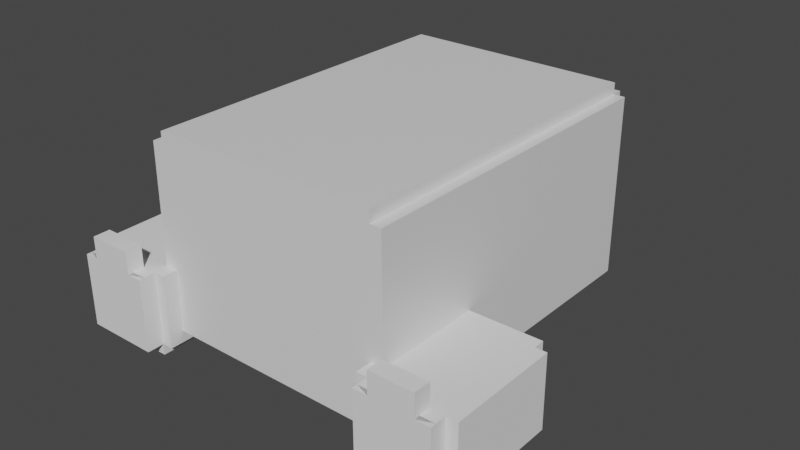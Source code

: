 # Source: 079-slowpoke.blend  (saved by Blender 2.90.8; exported with 4.5.12 LTS)
import bpy
from mathutils import Matrix  # noqa: F401  (used for matrix-valued properties, if any)

bpy.ops.wm.read_factory_settings(use_empty=True)
scene = bpy.context.scene
scene.name = 'Scene'

# ---- collections
col_collection = bpy.data.collections.new('Collection'); scene.collection.children.link(col_collection)

# ---- materials (node trees are filled in below, after node groups)
mat_material = bpy.data.materials.new('Material')
mat_material.alpha_threshold = 0.0
mat_material.use_transparent_shadow = False
mat_material.line_color = (0.0, 0.0, 0.0, 1.0)

# ---- material node trees
mat_material.use_nodes = True; mat_material.node_tree.nodes.clear()
_N = mat_material.node_tree.nodes; _L = mat_material.node_tree.links
n0 = _N.new('ShaderNodeOutputMaterial'); n0.name = 'Material Output'; n0.location = (300, 300)
n1 = _N.new('ShaderNodeBsdfPrincipled'); n1.name = 'Principled BSDF'; n1.location = (10, 300)
n1.distribution = 'GGX'
n1.subsurface_method = 'BURLEY'
n1.inputs[2].default_value = 0.4
n1.inputs[3].default_value = 1.45
n1.inputs[27].default_value = (0.0, 0.0, 0.0, 1.0)
n1.inputs[28].default_value = 1.0
_L.new(n1.outputs[0], n0.inputs[0])
n0.is_active_output = True

# ---- world
world_world = bpy.data.worlds.new('World'); scene.world = world_world
world_world.use_nodes = True; world_world.node_tree.nodes.clear()
_N = world_world.node_tree.nodes; _L = world_world.node_tree.links
n0 = _N.new('ShaderNodeOutputWorld'); n0.name = 'World Output'; n0.location = (300, 300)
n1 = _N.new('ShaderNodeBackground'); n1.name = 'Background'; n1.location = (10, 300)
n1.inputs[0].default_value = (0.05088, 0.05088, 0.05088, 1.0)
_L.new(n1.outputs[0], n0.inputs[0])
n0.is_active_output = True
world_world.color = (0.05088, 0.05088, 0.05088)
world_world.use_sun_shadow = False
world_world.sun_shadow_jitter_overblur = 0.0

# ---- meshes
me_cube = bpy.data.meshes.new('Cube')
me_cube.from_pydata([(-1.0, 1.0, 1.0), (-1.0, 1.0, -0.6), (-1.0, -1.0, 1.0), (-1.0, -1.0, -0.6), (0.0, 1.0, -0.6), (0.0, -1.0, 1.0), (0.0, -1.0, -0.6), (0.0, 1.0, 1.0), (0.0, -1.0, 1.1), (-1.0, -1.0, 1.1), (-1.0, 1.0, 1.1), (0.0, 1.0, 1.1), (-1.0, 1.0, -0.6), (-1.0, -1.0, -0.6), (-1.0, -1.0, 1.0), (-1.0, 1.0, 1.0), (-1.1, 1.0, -0.6), (-1.1, -1.0, -0.6), (-1.1, -1.0, 1.0), (-1.1, 1.0, 1.0), (0.0, 1.0, -0.6), (-1.0, 1.0, -0.6), (-1.0, 1.0, 1.0), (0.0, 1.0, 1.0), (0.0, 1.067, -0.6), (-1.0, 1.067, -0.6), (-1.0, 1.067, 1.0), (0.0, 1.067, 1.0)], [], [(2, 5, 8, 9), (6, 5, 2, 3), (3, 2, 14, 13), (4, 1, 21, 20), (1, 4, 6, 3), (11, 10, 9, 8), (5, 7, 11, 8), (7, 0, 10, 11), (0, 2, 9, 10), (14, 15, 19, 18), (1, 3, 13, 12), (2, 0, 15, 14), (0, 1, 12, 15), (17, 18, 19, 16), (13, 14, 18, 17), (15, 12, 16, 19), (12, 13, 17, 16), (23, 20, 24, 27), (7, 4, 20, 23), (0, 7, 23, 22), (1, 0, 22, 21), (25, 26, 27, 24), (21, 22, 26, 25), (22, 23, 27, 26), (20, 21, 25, 24)])
_uv = me_cube.uv_layers.new(name='UVMap')
_uv.uv.foreach_set('vector', [0.625, 1.0, 0.625, 0.875, 0.625, 0.875, 0.625, 1.0, 0.375, 0.875, 0.625, 0.875, 0.625, 1.0, 0.375, 1.0, 0.375, 1.0, 0.625, 1.0, 0.625, 1.0, 0.375, 1.0, 0.25, 0.5, 0.125, 0.5, 0.125, 0.5, 0.25, 0.5, 0.125, 0.5, 0.25, 0.5, 0.25, 0.75, 0.125, 0.75, 0.75, 0.5, 0.875, 0.5, 0.875, 0.75, 0.75, 0.75, 0.0, 0.0, 0.0, 0.0, 0.0, 0.0, 0.0, 0.0, 0.625, 0.375, 0.625, 0.25, 0.625, 0.25, 0.625, 0.375, 0.625, 0.25, 0.625, 0.0, 0.625, 0.0, 0.625, 0.25, 0.625, 0.0, 0.625, 0.25, 0.625, 0.25, 0.625, 0.0, 0.125, 0.5, 0.125, 0.75, 0.125, 0.75, 0.125, 0.5, 0.625, 0.0, 0.625, 0.25, 0.625, 0.25, 0.625, 0.0, 0.625, 0.25, 0.375, 0.25, 0.375, 0.25, 0.625, 0.25, 0.375, 0.0, 0.625, 0.0, 0.625, 0.25, 0.375, 0.25, 0.375, 1.0, 0.625, 1.0, 0.625, 1.0, 0.375, 1.0, 0.625, 0.25, 0.375, 0.25, 0.375, 0.25, 0.625, 0.25, 0.125, 0.5, 0.125, 0.75, 0.125, 0.75, 0.125, 0.5, 0.0, 0.0, 0.0, 0.0, 0.0, 0.0, 0.0, 0.0, 0.0, 0.0, 0.0, 0.0, 0.0, 0.0, 0.0, 0.0, 0.625, 0.25, 0.625, 0.375, 0.625, 0.375, 0.625, 0.25, 0.375, 0.25, 0.625, 0.25, 0.625, 0.25, 0.375, 0.25, 0.375, 0.25, 0.625, 0.25, 0.625, 0.375, 0.375, 0.375, 0.375, 0.25, 0.625, 0.25, 0.625, 0.25, 0.375, 0.25, 0.625, 0.25, 0.625, 0.375, 0.625, 0.375, 0.625, 0.25, 0.25, 0.5, 0.125, 0.5, 0.125, 0.5, 0.25, 0.5])
me_cube.materials.append(mat_material)
me_cube.use_remesh_preserve_volume = False
me_cube.use_remesh_preserve_attributes = False
me_cube.use_mirror_vertex_groups = False
me_cube.update()
me_cube_001 = bpy.data.meshes.new('Cube.001')
me_cube_001.from_pydata([(-1.732, -1.633, -0.04896), (-1.732, -0.6401, -0.04301), (-1.732, -1.629, -0.6989), (-1.732, -0.6362, -0.693), (-1.082, -1.633, -0.04896), (-1.082, -0.6401, -0.04301), (-1.082, -1.629, -0.6989), (-1.082, -0.6362, -0.693), (-1.832, -1.629, -0.6989), (-1.832, -1.633, -0.04896), (-1.832, -0.6401, -0.04301), (-1.832, -0.6362, -0.693), (-1.732, -0.6401, -0.04301), (-1.732, -0.6362, -0.693), (-1.082, -0.6362, -0.693), (-1.082, -0.6401, -0.04301), (-1.732, -0.5401, -0.04242), (-1.732, -0.5362, -0.6924), (-1.082, -0.5362, -0.6924), (-1.082, -0.5401, -0.04242), (-1.732, -0.6356, -0.793), (-1.732, -1.629, -0.7989), (-1.082, -1.629, -0.7989), (-1.082, -0.6356, -0.793), (-1.732, -1.779, -0.6998), (-1.732, -1.783, -0.04986), (-1.082, -1.779, -0.6998), (-1.082, -1.783, -0.04986), (-1.732, -1.633, -0.04896), (-1.082, -1.633, -0.04896), (-1.732, -1.733, -0.04956), (-1.082, -1.733, -0.04956), (-1.602, -1.633, -0.04896), (-1.212, -1.633, -0.04896), (-1.602, -1.783, -0.04986), (-1.212, -1.783, -0.04986), (-1.602, -1.634, 0.151), (-1.212, -1.634, 0.151), (-1.602, -1.784, 0.1501), (-1.212, -1.784, 0.1501), (-0.9823, -0.6362, -0.693), (-0.9823, -1.629, -0.6989), (-0.9823, -1.633, -0.04896), (-0.9823, -0.6401, -0.04301)], [], [(3, 2, 8, 11), (3, 7, 23, 20), (7, 5, 43, 40), (4, 5, 1, 0), (6, 4, 27, 26), (7, 3, 13, 14), (9, 10, 11, 8), (0, 1, 10, 9), (1, 3, 11, 10), (2, 0, 9, 8), (13, 12, 16, 17), (5, 7, 14, 15), (3, 1, 12, 13), (1, 5, 15, 12), (18, 17, 16, 19), (12, 15, 19, 16), (14, 13, 17, 18), (15, 14, 18, 19), (21, 20, 23, 22), (2, 3, 20, 21), (7, 6, 22, 23), (6, 2, 21, 22), (24, 26, 27, 25), (25, 27, 31, 30), (2, 6, 26, 24), (0, 2, 24, 25), (31, 29, 33, 35), (4, 0, 28, 29), (0, 25, 30, 28), (27, 4, 29, 31), (35, 33, 37, 39), (29, 28, 32, 33), (28, 30, 34, 32), (30, 31, 35, 34), (37, 36, 38, 39), (33, 32, 36, 37), (32, 34, 38, 36), (34, 35, 39, 38), (41, 40, 43, 42), (6, 7, 40, 41), (5, 4, 42, 43), (4, 6, 41, 42)])
_uv = me_cube_001.uv_layers.new(name='UVMap')
_uv.uv.foreach_set('vector', [0.625, 0.25, 0.375, 0.25, 0.375, 0.25, 0.625, 0.25, 0.625, 0.25, 0.625, 0.5, 0.625, 0.5, 0.625, 0.25, 0.625, 0.5, 0.625, 0.75, 0.625, 0.75, 0.625, 0.5, 0.375, 0.75, 0.625, 0.75, 0.625, 1.0, 0.375, 1.0, 0.375, 0.5, 0.375, 0.75, 0.375, 0.75, 0.375, 0.5, 0.625, 0.5, 0.625, 0.25, 0.625, 0.25, 0.625, 0.5, 0.375, 0.0, 0.625, 0.0, 0.625, 0.25, 0.375, 0.25, 0.375, 1.0, 0.625, 1.0, 0.625, 1.0, 0.375, 1.0, 0.875, 0.75, 0.875, 0.5, 0.875, 0.5, 0.875, 0.75, 0.125, 0.5, 0.125, 0.75, 0.125, 0.75, 0.125, 0.5, 0.875, 0.5, 0.875, 0.75, 0.875, 0.75, 0.875, 0.5, 0.625, 0.75, 0.625, 0.5, 0.625, 0.5, 0.625, 0.75, 0.875, 0.5, 0.875, 0.75, 0.875, 0.75, 0.875, 0.5, 0.625, 1.0, 0.625, 0.75, 0.625, 0.75, 0.625, 1.0, 0.625, 0.5, 0.875, 0.5, 0.875, 0.75, 0.625, 0.75, 0.625, 1.0, 0.625, 0.75, 0.625, 0.75, 0.625, 1.0, 0.625, 0.5, 0.625, 0.25, 0.625, 0.25, 0.625, 0.5, 0.625, 0.75, 0.625, 0.5, 0.625, 0.5, 0.625, 0.75, 0.375, 0.25, 0.625, 0.25, 0.625, 0.5, 0.375, 0.5, 0.375, 0.25, 0.625, 0.25, 0.625, 0.25, 0.375, 0.25, 0.625, 0.5, 0.375, 0.5, 0.375, 0.5, 0.625, 0.5, 0.375, 0.5, 0.125, 0.5, 0.125, 0.5, 0.375, 0.5, 0.125, 0.5, 0.375, 0.5, 0.375, 0.75, 0.125, 0.75, 0.125, 0.75, 0.375, 0.75, 0.375, 0.75, 0.125, 0.75, 0.125, 0.5, 0.375, 0.5, 0.375, 0.5, 0.125, 0.5, 0.125, 0.75, 0.125, 0.5, 0.125, 0.5, 0.125, 0.75, 0.375, 0.75, 0.375, 0.75, 0.375, 0.75, 0.375, 0.75, 0.375, 0.75, 0.375, 1.0, 0.375, 1.0, 0.375, 0.75, 0.125, 0.75, 0.125, 0.75, 0.125, 0.75, 0.125, 0.75, 0.375, 0.75, 0.375, 0.75, 0.375, 0.75, 0.375, 0.75, 0.375, 0.75, 0.375, 0.75, 0.375, 0.75, 0.375, 0.75, 0.375, 0.75, 0.375, 1.0, 0.375, 1.0, 0.375, 0.75, 0.125, 0.75, 0.125, 0.75, 0.125, 0.75, 0.125, 0.75, 0.125, 0.75, 0.375, 0.75, 0.375, 0.75, 0.125, 0.75, 0.375, 0.75, 0.375, 1.0, 0.375, 1.0, 0.375, 0.75, 0.375, 0.75, 0.375, 1.0, 0.375, 1.0, 0.375, 0.75, 0.125, 0.75, 0.125, 0.75, 0.125, 0.75, 0.125, 0.75, 0.125, 0.75, 0.375, 0.75, 0.375, 0.75, 0.125, 0.75, 0.375, 0.5, 0.625, 0.5, 0.625, 0.75, 0.375, 0.75, 0.375, 0.5, 0.625, 0.5, 0.625, 0.5, 0.375, 0.5, 0.625, 0.75, 0.375, 0.75, 0.375, 0.75, 0.625, 0.75, 0.375, 0.75, 0.375, 0.5, 0.375, 0.5, 0.375, 0.75])
me_cube_001.use_remesh_fix_poles = True
me_cube_001.use_remesh_preserve_attributes = False
me_cube_001.use_mirror_vertex_groups = False
me_cube_001.update()
me_cube_002 = bpy.data.meshes.new('Cube.002')
me_cube_002.from_pydata([(1.732, -1.633, -0.04896), (1.732, -0.6401, -0.04301), (1.732, -1.629, -0.6989), (1.732, -0.6362, -0.693), (1.082, -1.633, -0.04896), (1.082, -0.6401, -0.04301), (1.082, -1.629, -0.6989), (1.082, -0.6362, -0.693), (1.832, -1.629, -0.6989), (1.832, -1.633, -0.04896), (1.832, -0.6401, -0.04301), (1.832, -0.6362, -0.693), (1.732, -0.6401, -0.04301), (1.732, -0.6362, -0.693), (1.082, -0.6362, -0.693), (1.082, -0.6401, -0.04301), (1.732, -0.5401, -0.04242), (1.732, -0.5362, -0.6924), (1.082, -0.5362, -0.6924), (1.082, -0.5401, -0.04242), (1.732, -0.6356, -0.793), (1.732, -1.629, -0.7989), (1.082, -1.629, -0.7989), (1.082, -0.6356, -0.793), (1.732, -1.779, -0.6998), (1.732, -1.783, -0.04986), (1.082, -1.779, -0.6998), (1.082, -1.783, -0.04986), (1.732, -1.633, -0.04896), (1.082, -1.633, -0.04896), (1.732, -1.733, -0.04956), (1.082, -1.733, -0.04956), (1.602, -1.633, -0.04896), (1.212, -1.633, -0.04896), (1.602, -1.783, -0.04986), (1.212, -1.783, -0.04986), (1.602, -1.634, 0.151), (1.212, -1.634, 0.151), (1.602, -1.784, 0.1501), (1.212, -1.784, 0.1501), (0.9823, -0.6362, -0.693), (0.9823, -1.629, -0.6989), (0.9823, -1.633, -0.04896), (0.9823, -0.6401, -0.04301)], [], [(3, 11, 8, 2), (3, 20, 23, 7), (7, 40, 43, 5), (4, 0, 1, 5), (6, 26, 27, 4), (7, 14, 13, 3), (9, 8, 11, 10), (0, 9, 10, 1), (1, 10, 11, 3), (2, 8, 9, 0), (13, 17, 16, 12), (5, 15, 14, 7), (3, 13, 12, 1), (1, 12, 15, 5), (18, 19, 16, 17), (12, 16, 19, 15), (14, 18, 17, 13), (15, 19, 18, 14), (21, 22, 23, 20), (2, 21, 20, 3), (7, 23, 22, 6), (6, 22, 21, 2), (24, 25, 27, 26), (25, 30, 31, 27), (2, 24, 26, 6), (0, 25, 24, 2), (31, 35, 33, 29), (4, 29, 28, 0), (0, 28, 30, 25), (27, 31, 29, 4), (35, 39, 37, 33), (29, 33, 32, 28), (28, 32, 34, 30), (30, 34, 35, 31), (37, 39, 38, 36), (33, 37, 36, 32), (32, 36, 38, 34), (34, 38, 39, 35), (41, 42, 43, 40), (6, 41, 40, 7), (5, 43, 42, 4), (4, 42, 41, 6)])
_uv = me_cube_002.uv_layers.new(name='UVMap')
_uv.uv.foreach_set('vector', [0.625, 0.25, 0.625, 0.25, 0.375, 0.25, 0.375, 0.25, 0.625, 0.25, 0.625, 0.25, 0.625, 0.5, 0.625, 0.5, 0.625, 0.5, 0.625, 0.5, 0.625, 0.75, 0.625, 0.75, 0.375, 0.75, 0.375, 1.0, 0.625, 1.0, 0.625, 0.75, 0.375, 0.5, 0.375, 0.5, 0.375, 0.75, 0.375, 0.75, 0.625, 0.5, 0.625, 0.5, 0.625, 0.25, 0.625, 0.25, 0.375, 0.0, 0.375, 0.25, 0.625, 0.25, 0.625, 0.0, 0.375, 1.0, 0.375, 1.0, 0.625, 1.0, 0.625, 1.0, 0.875, 0.75, 0.875, 0.75, 0.875, 0.5, 0.875, 0.5, 0.125, 0.5, 0.125, 0.5, 0.125, 0.75, 0.125, 0.75, 0.875, 0.5, 0.875, 0.5, 0.875, 0.75, 0.875, 0.75, 0.625, 0.75, 0.625, 0.75, 0.625, 0.5, 0.625, 0.5, 0.875, 0.5, 0.875, 0.5, 0.875, 0.75, 0.875, 0.75, 0.625, 1.0, 0.625, 1.0, 0.625, 0.75, 0.625, 0.75, 0.625, 0.5, 0.625, 0.75, 0.875, 0.75, 0.875, 0.5, 0.625, 1.0, 0.625, 1.0, 0.625, 0.75, 0.625, 0.75, 0.625, 0.5, 0.625, 0.5, 0.625, 0.25, 0.625, 0.25, 0.625, 0.75, 0.625, 0.75, 0.625, 0.5, 0.625, 0.5, 0.375, 0.25, 0.375, 0.5, 0.625, 0.5, 0.625, 0.25, 0.375, 0.25, 0.375, 0.25, 0.625, 0.25, 0.625, 0.25, 0.625, 0.5, 0.625, 0.5, 0.375, 0.5, 0.375, 0.5, 0.375, 0.5, 0.375, 0.5, 0.125, 0.5, 0.125, 0.5, 0.125, 0.5, 0.125, 0.75, 0.375, 0.75, 0.375, 0.5, 0.125, 0.75, 0.125, 0.75, 0.375, 0.75, 0.375, 0.75, 0.125, 0.5, 0.125, 0.5, 0.375, 0.5, 0.375, 0.5, 0.125, 0.75, 0.125, 0.75, 0.125, 0.5, 0.125, 0.5, 0.375, 0.75, 0.375, 0.75, 0.375, 0.75, 0.375, 0.75, 0.375, 0.75, 0.375, 0.75, 0.375, 1.0, 0.375, 1.0, 0.125, 0.75, 0.125, 0.75, 0.125, 0.75, 0.125, 0.75, 0.375, 0.75, 0.375, 0.75, 0.375, 0.75, 0.375, 0.75, 0.375, 0.75, 0.375, 0.75, 0.375, 0.75, 0.375, 0.75, 0.375, 0.75, 0.375, 0.75, 0.375, 1.0, 0.375, 1.0, 0.125, 0.75, 0.125, 0.75, 0.125, 0.75, 0.125, 0.75, 0.125, 0.75, 0.125, 0.75, 0.375, 0.75, 0.375, 0.75, 0.375, 0.75, 0.375, 0.75, 0.375, 1.0, 0.375, 1.0, 0.375, 0.75, 0.375, 0.75, 0.375, 1.0, 0.375, 1.0, 0.125, 0.75, 0.125, 0.75, 0.125, 0.75, 0.125, 0.75, 0.125, 0.75, 0.125, 0.75, 0.375, 0.75, 0.375, 0.75, 0.375, 0.5, 0.375, 0.75, 0.625, 0.75, 0.625, 0.5, 0.375, 0.5, 0.375, 0.5, 0.625, 0.5, 0.625, 0.5, 0.625, 0.75, 0.625, 0.75, 0.375, 0.75, 0.375, 0.75, 0.375, 0.75, 0.375, 0.75, 0.375, 0.5, 0.375, 0.5])
me_cube_002.use_remesh_fix_poles = True
me_cube_002.use_remesh_preserve_attributes = False
me_cube_002.use_mirror_vertex_groups = False
me_cube_002.update()
me_cube_003 = bpy.data.meshes.new('Cube.003')
me_cube_003.from_pydata([(-1.732, -1.633, -0.04896), (-1.732, -0.6401, -0.04301), (-1.732, -1.629, -0.6989), (-1.732, -0.6362, -0.693), (-1.082, -1.633, -0.04896), (-1.082, -0.6401, -0.04301), (-1.082, -1.629, -0.6989), (-1.082, -0.6362, -0.693), (-1.832, -1.629, -0.6989), (-1.832, -1.633, -0.04896), (-1.832, -0.6401, -0.04301), (-1.832, -0.6362, -0.693), (-1.732, -0.6401, -0.04301), (-1.732, -0.6362, -0.693), (-1.082, -0.6362, -0.693), (-1.082, -0.6401, -0.04301), (-1.732, -0.5401, -0.04242), (-1.732, -0.5362, -0.6924), (-1.082, -0.5362, -0.6924), (-1.082, -0.5401, -0.04242), (-1.732, -0.6356, -0.793), (-1.732, -1.629, -0.7989), (-1.082, -1.629, -0.7989), (-1.082, -0.6356, -0.793), (-1.732, -1.779, -0.6998), (-1.732, -1.783, -0.04986), (-1.082, -1.779, -0.6998), (-1.082, -1.783, -0.04986), (-1.732, -1.633, -0.04896), (-1.082, -1.633, -0.04896), (-1.732, -1.733, -0.04956), (-1.082, -1.733, -0.04956), (-1.602, -1.633, -0.04896), (-1.212, -1.633, -0.04896), (-1.602, -1.783, -0.04986), (-1.212, -1.783, -0.04986), (-1.602, -1.634, 0.151), (-1.212, -1.634, 0.151), (-1.602, -1.784, 0.1501), (-1.212, -1.784, 0.1501), (-0.9823, -0.6362, -0.693), (-0.9823, -1.629, -0.6989), (-0.9823, -1.633, -0.04896), (-0.9823, -0.6401, -0.04301)], [], [(3, 2, 8, 11), (3, 7, 23, 20), (7, 5, 43, 40), (4, 5, 1, 0), (6, 4, 27, 26), (7, 3, 13, 14), (9, 10, 11, 8), (0, 1, 10, 9), (1, 3, 11, 10), (2, 0, 9, 8), (13, 12, 16, 17), (5, 7, 14, 15), (3, 1, 12, 13), (1, 5, 15, 12), (18, 17, 16, 19), (12, 15, 19, 16), (14, 13, 17, 18), (15, 14, 18, 19), (21, 20, 23, 22), (2, 3, 20, 21), (7, 6, 22, 23), (6, 2, 21, 22), (24, 26, 27, 25), (25, 27, 31, 30), (2, 6, 26, 24), (0, 2, 24, 25), (31, 29, 33, 35), (4, 0, 28, 29), (0, 25, 30, 28), (27, 4, 29, 31), (35, 33, 37, 39), (29, 28, 32, 33), (28, 30, 34, 32), (30, 31, 35, 34), (37, 36, 38, 39), (33, 32, 36, 37), (32, 34, 38, 36), (34, 35, 39, 38), (41, 40, 43, 42), (6, 7, 40, 41), (5, 4, 42, 43), (4, 6, 41, 42)])
_uv = me_cube_003.uv_layers.new(name='UVMap')
_uv.uv.foreach_set('vector', [0.625, 0.25, 0.375, 0.25, 0.375, 0.25, 0.625, 0.25, 0.625, 0.25, 0.625, 0.5, 0.625, 0.5, 0.625, 0.25, 0.625, 0.5, 0.625, 0.75, 0.625, 0.75, 0.625, 0.5, 0.375, 0.75, 0.625, 0.75, 0.625, 1.0, 0.375, 1.0, 0.375, 0.5, 0.375, 0.75, 0.375, 0.75, 0.375, 0.5, 0.625, 0.5, 0.625, 0.25, 0.625, 0.25, 0.625, 0.5, 0.375, 0.0, 0.625, 0.0, 0.625, 0.25, 0.375, 0.25, 0.375, 1.0, 0.625, 1.0, 0.625, 1.0, 0.375, 1.0, 0.875, 0.75, 0.875, 0.5, 0.875, 0.5, 0.875, 0.75, 0.125, 0.5, 0.125, 0.75, 0.125, 0.75, 0.125, 0.5, 0.875, 0.5, 0.875, 0.75, 0.875, 0.75, 0.875, 0.5, 0.625, 0.75, 0.625, 0.5, 0.625, 0.5, 0.625, 0.75, 0.875, 0.5, 0.875, 0.75, 0.875, 0.75, 0.875, 0.5, 0.625, 1.0, 0.625, 0.75, 0.625, 0.75, 0.625, 1.0, 0.625, 0.5, 0.875, 0.5, 0.875, 0.75, 0.625, 0.75, 0.625, 1.0, 0.625, 0.75, 0.625, 0.75, 0.625, 1.0, 0.625, 0.5, 0.625, 0.25, 0.625, 0.25, 0.625, 0.5, 0.625, 0.75, 0.625, 0.5, 0.625, 0.5, 0.625, 0.75, 0.375, 0.25, 0.625, 0.25, 0.625, 0.5, 0.375, 0.5, 0.375, 0.25, 0.625, 0.25, 0.625, 0.25, 0.375, 0.25, 0.625, 0.5, 0.375, 0.5, 0.375, 0.5, 0.625, 0.5, 0.375, 0.5, 0.125, 0.5, 0.125, 0.5, 0.375, 0.5, 0.125, 0.5, 0.375, 0.5, 0.375, 0.75, 0.125, 0.75, 0.125, 0.75, 0.375, 0.75, 0.375, 0.75, 0.125, 0.75, 0.125, 0.5, 0.375, 0.5, 0.375, 0.5, 0.125, 0.5, 0.125, 0.75, 0.125, 0.5, 0.125, 0.5, 0.125, 0.75, 0.375, 0.75, 0.375, 0.75, 0.375, 0.75, 0.375, 0.75, 0.375, 0.75, 0.375, 1.0, 0.375, 1.0, 0.375, 0.75, 0.125, 0.75, 0.125, 0.75, 0.125, 0.75, 0.125, 0.75, 0.375, 0.75, 0.375, 0.75, 0.375, 0.75, 0.375, 0.75, 0.375, 0.75, 0.375, 0.75, 0.375, 0.75, 0.375, 0.75, 0.375, 0.75, 0.375, 1.0, 0.375, 1.0, 0.375, 0.75, 0.125, 0.75, 0.125, 0.75, 0.125, 0.75, 0.125, 0.75, 0.125, 0.75, 0.375, 0.75, 0.375, 0.75, 0.125, 0.75, 0.375, 0.75, 0.375, 1.0, 0.375, 1.0, 0.375, 0.75, 0.375, 0.75, 0.375, 1.0, 0.375, 1.0, 0.375, 0.75, 0.125, 0.75, 0.125, 0.75, 0.125, 0.75, 0.125, 0.75, 0.125, 0.75, 0.375, 0.75, 0.375, 0.75, 0.125, 0.75, 0.375, 0.5, 0.625, 0.5, 0.625, 0.75, 0.375, 0.75, 0.375, 0.5, 0.625, 0.5, 0.625, 0.5, 0.375, 0.5, 0.625, 0.75, 0.375, 0.75, 0.375, 0.75, 0.625, 0.75, 0.375, 0.75, 0.375, 0.5, 0.375, 0.5, 0.375, 0.75])
me_cube_003.use_remesh_fix_poles = True
me_cube_003.use_remesh_preserve_attributes = False
me_cube_003.use_mirror_vertex_groups = False
me_cube_003.update()
arm_armature = bpy.data.armatures.new('Armature')  # bones are not reproduced

# ---- objects
ob_body = bpy.data.objects.new('Body', me_cube)
ob_front_leg_movable = bpy.data.objects.new('Front Leg Movable', me_cube_001)
ob_front_leg_bone = bpy.data.objects.new('Front Leg Bone', arm_armature)
ob_front_leg_idle = bpy.data.objects.new('Front Leg Idle', me_cube_002)
ob_back_legs = bpy.data.objects.new('Back Legs', me_cube_003)

# ---- transforms, parenting, visibility, modifiers, constraints
ob_body.location = (0.0, 0.0, 0.0)
ob_body.scale = (1.0, 1.5, 1.0)
ob_body.lock_rotations_4d = False
ob_body.empty_display_type = 'ARROWS'
ob_body.lineart.crease_threshold = 0.0
_m = ob_body.modifiers.new('Mirror', 'MIRROR')
ob_front_leg_movable.parent = ob_front_leg_bone
ob_front_leg_movable.matrix_parent_inverse = Matrix(((1.0, 0.0, -0.0, 1.407), (-0.0, -4.371e-08, 1.0, 0.3674), (0.0, -1.0, -4.371e-08, -0.5381), (-0.0, 0.0, -0.0, 1.0)))
ob_front_leg_movable.location = (0.0, 0.0, 0.0)
ob_front_leg_movable.lineart.crease_threshold = 0.0
_vg = ob_front_leg_movable.vertex_groups.new(name='Bone')
_vg.add([0, 1, 2, 3, 4, 5, 6, 7, 8, 9, 10, 11, 12, 13, 14, 15, 16, 17, 18, 19, 20, 21, 22, 23, 24, 25, 26, 27, 28, 29, 30, 31, 32, 33, 34, 35, 36, 37, 38, 39, 40, 41, 42, 43], 1.0, 'REPLACE')
_m = ob_front_leg_movable.modifiers.new('Armature', 'ARMATURE')
_m.object = ob_front_leg_bone
ob_front_leg_bone.location = (-1.407, -0.5381, -0.3674)
ob_front_leg_bone.rotation_euler = (1.571, -0.0, 0.0)
ob_front_leg_bone.show_in_front = True
ob_front_leg_bone.lineart.crease_threshold = 0.0
ob_front_leg_idle.location = (0.0, 0.0, 0.0)
ob_front_leg_idle.lineart.crease_threshold = 0.0
_vg = ob_front_leg_idle.vertex_groups.new(name='Bone')
ob_back_legs.location = (0.0, 0.0, -0.8)
ob_back_legs.rotation_euler = (3.142, -0.0, 0.0)
ob_back_legs.lineart.crease_threshold = 0.0
_vg = ob_back_legs.vertex_groups.new(name='Bone')
_vg.add([0, 1, 2, 3, 4, 5, 6, 7, 8, 9, 10, 11, 12, 13, 14, 15, 16, 17, 18, 19, 20, 21, 22, 23, 24, 25, 26, 27, 28, 29, 30, 31, 32, 33, 34, 35, 36, 37, 38, 39, 40, 41, 42, 43], 1.0, 'REPLACE')
_m = ob_back_legs.modifiers.new('Armature', 'ARMATURE')

# ---- collection membership
col_collection.objects.link(ob_body)
col_collection.objects.link(ob_front_leg_movable)
col_collection.objects.link(ob_front_leg_bone)
col_collection.objects.link(ob_front_leg_idle)
col_collection.objects.link(ob_back_legs)

# ---- scene / render settings (as saved in the file)
scene.frame_start = 1; scene.frame_end = 250; scene.frame_set(1)
scene.render.engine = 'BLENDER_EEVEE_NEXT'
scene.cycles.use_denoising = False
scene.cycles.samples = 128
scene.cycles.sampling_pattern = 'TABULATED_SOBOL'
scene.cycles.use_adaptive_sampling = False
scene.cycles.use_light_tree = False
scene.view_settings.view_transform = 'Filmic'
bpy.context.view_layer.update()

# ---- added for rendering (the .blend has no active camera and no usable light): camera, sun
cam_auto = bpy.data.cameras.new('AutoCamera')
cam_auto.lens = 50.0
cam_auto.sensor_width = 36.0
cam_auto.clip_end = 1000.0
ob_auto_camera = bpy.data.objects.new('AutoCamera', cam_auto)
scene.collection.objects.link(ob_auto_camera)
ob_auto_camera.location = (5.09899, -6.11879, 4.15368)
ob_auto_camera.rotation_euler = (1.09748, -7.21219e-08, 0.694738)
scene.camera = ob_auto_camera
light_auto_sun = bpy.data.lights.new('AutoSun', 'SUN')
light_auto_sun.energy = 3.0
light_auto_sun.angle = 0.0523599
ob_auto_sun = bpy.data.objects.new('AutoSun', light_auto_sun)
scene.collection.objects.link(ob_auto_sun)
ob_auto_sun.rotation_euler = (0.872665, 0.174533, 0.523599)
bpy.context.view_layer.update()
